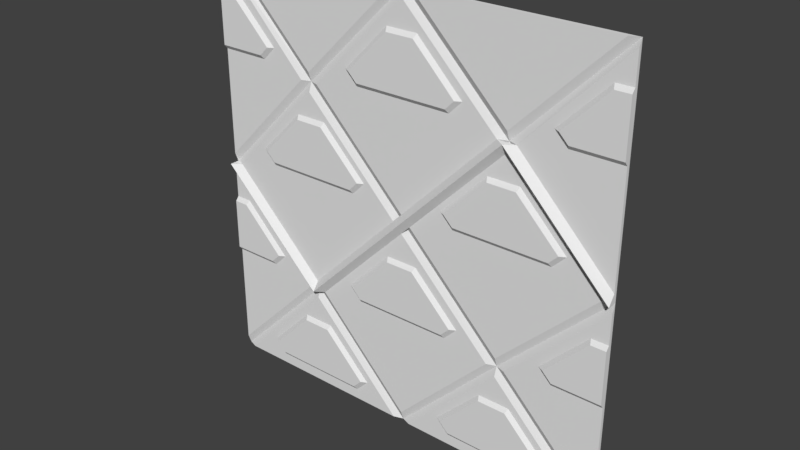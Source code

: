# Source: sec1_2b.blend  (saved by Blender 2.78.0; exported with 4.5.12 LTS)
import bpy
from mathutils import Matrix  # noqa: F401  (used for matrix-valued properties, if any)

bpy.ops.wm.read_factory_settings(use_empty=True)
scene = bpy.context.scene
scene.name = 'Scene'

# ---- collections
col_collection_1 = bpy.data.collections.new('Collection 1'); scene.collection.children.link(col_collection_1)

# ---- materials (node trees are filled in below, after node groups)
mat_sec1_2 = bpy.data.materials.new('sec1_2')
mat_sec1_2.alpha_threshold = 0.0
mat_sec1_2.use_transparent_shadow = False
mat_sec1_2.roughness = 0.5
mat_sec1_2_001 = bpy.data.materials.new('sec1_2.001')
mat_sec1_2_001.alpha_threshold = 0.0
mat_sec1_2_001.use_transparent_shadow = False
mat_sec1_2_001.roughness = 0.5

# ---- material node trees

# ---- world
world_world = bpy.data.worlds.new('World'); scene.world = world_world
world_world.color = (0.05088, 0.05088, 0.05088)
world_world.use_sun_shadow = False
world_world.sun_shadow_jitter_overblur = 0.0
world_world.cycles.sampling_method = 'MANUAL'

# ---- meshes
me_sec1_2b_meshdata_002 = bpy.data.meshes.new('sec1_2b_meshdata.002')
me_sec1_2b_meshdata_002.from_pydata([(-1.223, 1.26, -1.863e-09), (1.223, 1.26, -1.863e-09), (0.0, 1.26, -0.05657), (-0.5787, 1.26, -0.6353), (0.6453, 1.26, 0.5887), (0.05657, 1.26, -2.384e-09), (-0.6348, 1.26, -0.5782), (0.5883, 1.26, 0.6448), (-0.05657, 1.26, -2.384e-09), (1.28, 1.22, -1.863e-09), (0.0, 1.26, 0.05657), (-1.28, 1.22, -1.863e-09), (0.7018, 1.26, 0.6453), (0.0, 1.22, 0.0), (1.28, 1.26, 0.05657), (0.645, 1.22, 0.645), (-0.6914, 1.26, -0.6348), (-1.28, 1.26, -0.05657), (-0.635, 1.22, -0.635), (0.02828, 1.26, -0.02828), (-0.02828, 1.26, 0.02828), (1.223, 1.26, -1.863e-09), (1.28, 1.28, -1.863e-09), (1.28, 1.26, 0.05657), (-1.28, 1.28, -1.863e-09)], [], [(2, 19, 13), (3, 2, 13, 18), (5, 4, 15, 13), (4, 1, 9, 15), (8, 6, 18, 13), (6, 0, 11, 18), (7, 10, 13, 15), (10, 20, 13), (14, 12, 15, 9), (17, 16, 18, 11), (19, 5, 13), (20, 8, 13), (22, 9, 21), (9, 22, 23), (11, 24, 17), (11, 0, 24), (7, 15, 12), (3, 18, 16)])
_uv = me_sec1_2b_meshdata_002.uv_layers.new(name='UVMap')
_uv.uv.foreach_set('vector', [0.5145, 0.5097, 0.5222, 0.5174, 0.5206, 0.519, 0.3577, 0.3528, 0.5145, 0.5097, 0.5206, 0.519, 0.3484, 0.3469, 0.5299, 0.525, 0.6895, 0.6846, 0.6954, 0.6939, 0.5206, 0.519, 0.7893, 0.7049, 0.9595, 0.5345, 0.9702, 0.5288, 0.7835, 0.7157, 0.5084, 0.5233, 0.3517, 0.3666, 0.3467, 0.3561, 0.5189, 0.5282, 0.2071, 0.3062, 0.04906, 0.4645, 0.03904, 0.47, 0.2124, 0.2963, 0.6832, 0.6981, 0.5238, 0.5387, 0.5189, 0.5282, 0.6937, 0.7031, 0.5238, 0.5387, 0.5161, 0.531, 0.5189, 0.5282, 0.9722, 0.5402, 0.802, 0.7106, 0.7913, 0.7163, 0.978, 0.5294, 0.04323, 0.4512, 0.2013, 0.2929, 0.2114, 0.2876, 0.03813, 0.4613, 0.5222, 0.5174, 0.5299, 0.525, 0.5206, 0.519, 0.5161, 0.531, 0.5084, 0.5233, 0.5189, 0.5282, 0.7417, 0.7375, 0.7311, 0.7273, 0.7417, 0.7375, 0.7279, 0.7372, 0.7305, 0.7396, 0.7329, 0.7398, 0.003175, 0.5072, 0.002705, 0.5015, 0.003238, 0.507, 0.04908, 0.4686, 0.04915, 0.4686, 0.04885, 0.4658, 0.7433, 0.7617, 0.7491, 0.7627, 0.7497, 0.7624, 0.2692, 0.2651, 0.2611, 0.2615, 0.2606, 0.2618])
me_sec1_2b_meshdata_002.materials.append(mat_sec1_2)
me_sec1_2b_meshdata_002.use_remesh_preserve_volume = False
me_sec1_2b_meshdata_002.use_remesh_preserve_attributes = False
me_sec1_2b_meshdata_002.use_mirror_vertex_groups = False
me_sec1_2b_meshdata_002.update()
me_sec1_2b_meshdata = bpy.data.meshes.new('sec1_2b_meshdata')
me_sec1_2b_meshdata.from_pydata([(-0.9793, 1.26, 0.702), (-0.8991, 1.26, 0.7823), (-1.182, 1.26, 1.065), (-0.9896, 1.24, 0.727), (-0.9344, 1.24, 0.7823), (-1.192, 1.24, 1.04), (-1.28, 1.24, 1.04), (-1.28, 1.26, 1.065), (-1.28, 1.24, 0.727), (-1.28, 1.26, 0.702), (-0.9793, 1.26, -0.5897), (-0.8991, 1.26, -0.5094), (-1.182, 1.26, -0.2269), (-0.9896, 1.24, -0.5647), (-0.9344, 1.24, -0.5094), (-1.192, 1.24, -0.2519), (-1.28, 1.24, -0.2519), (-1.28, 1.26, -0.2269), (-1.28, 1.26, -0.5897), (-1.28, 1.24, -0.5647), (-1.28, 1.28, -1.28), (1.28, 1.28, -1.28), (-1.28, 1.28, 1.28), (1.28, 1.28, 1.28), (-1.223, 1.26, -1.863e-09), (1.223, 1.26, -1.863e-09), (0.0, 1.26, -1.223), (0.0, 1.26, 1.224), (0.0, 1.26, -0.05657), (-0.5787, 1.26, -0.6353), (-0.6453, 1.26, 0.5887), (0.6453, 1.26, 0.5887), (0.5787, 1.26, -0.6353), (0.6348, 1.26, -0.5782), (0.05657, 1.26, -2.384e-09), (-0.6348, 1.26, -0.5782), (0.0, 1.28, -1.28), (0.5883, 1.26, 0.6448), (-0.05657, 1.26, -2.384e-09), (0.6914, 1.26, -0.6348), (1.28, 1.28, -1.863e-09), (0.0, 1.26, 0.05657), (-0.6353, 1.26, -0.6918), (-0.5883, 1.26, 0.6448), (-1.28, 1.28, -1.863e-09), (0.7018, 1.26, 0.6453), (0.0, 1.28, 0.0), (-0.6448, 1.26, 0.7014), (0.0, 1.28, 1.28), (-1.223, 1.26, 1.28), (-0.05657, 1.26, 1.28), (-0.7018, 1.26, 0.6453), (-1.28, 1.26, 1.24), (-1.28, 1.26, 0.05657), (-0.645, 1.28, 0.645), (1.28, 1.26, 0.05657), (0.6448, 1.26, 0.7014), (1.28, 1.26, 1.24), (1.223, 1.26, 1.28), (0.05657, 1.26, 1.28), (0.645, 1.28, 0.645), (1.28, 1.26, -0.05657), (1.28, 1.26, -1.223), (0.6353, 1.26, -0.6918), (0.05657, 1.26, -1.28), (1.223, 1.26, -1.28), (0.635, 1.28, -0.635), (-1.223, 1.26, -1.28), (-0.05657, 1.26, -1.28), (-0.6914, 1.26, -0.6348), (-1.28, 1.26, -0.05657), (-1.28, 1.26, -1.223), (-0.635, 1.28, -0.635), (0.02828, 1.28, -0.02828), (-0.02828, 1.28, 0.02828), (1.28, 1.28, -0.6348), (1.28, 1.26, -0.6348), (1.28, 1.26, 0.6453), (1.28, 1.28, 0.6453), (-1.28, 1.26, 0.6453), (-1.28, 1.28, 0.6453), (-1.28, 1.28, -0.6348), (-1.28, 1.26, -0.6348), (0.9361, 1.26, 0.0771), (1.016, 1.26, 0.1574), (0.7338, 1.26, 0.4398), (0.5413, 1.26, 0.4398), (0.3399, 1.26, 0.0771), (0.2608, 1.26, 0.1562), (0.9257, 1.24, 0.1021), (0.9809, 1.24, 0.1574), (0.7235, 1.24, 0.4148), (0.5517, 1.24, 0.4148), (0.3503, 1.24, 0.1021), (0.296, 1.24, 0.1563), (0.9361, 1.26, -1.215), (1.016, 1.26, -1.134), (0.7338, 1.26, -0.8518), (0.5413, 1.26, -0.8518), (0.3399, 1.26, -1.215), (0.2608, 1.26, -1.135), (0.9257, 1.24, -1.19), (0.9809, 1.24, -1.134), (0.7235, 1.24, -0.8768), (0.5517, 1.24, -0.8768), (0.3503, 1.24, -1.19), (0.296, 1.24, -1.135), (-0.3401, 1.26, 0.0771), (-0.2599, 1.26, 0.1574), (-0.5424, 1.26, 0.4398), (-0.7349, 1.26, 0.4398), (-0.9363, 1.26, 0.0771), (-1.015, 1.26, 0.1562), (-0.3504, 1.24, 0.1021), (-0.2953, 1.24, 0.1574), (-0.5527, 1.24, 0.4148), (-0.7244, 1.24, 0.4148), (-0.9259, 1.24, 0.1021), (-0.9801, 1.24, 0.1563), (-0.3401, 1.26, -1.215), (-0.2599, 1.26, -1.134), (-0.5424, 1.26, -0.8518), (-0.7349, 1.26, -0.8518), (-0.9363, 1.26, -1.215), (-1.015, 1.26, -1.135), (-0.3504, 1.24, -1.19), (-0.2953, 1.24, -1.134), (-0.5527, 1.24, -0.8768), (-0.7244, 1.24, -0.8768), (-0.9259, 1.24, -1.19), (-0.9801, 1.24, -1.135), (0.2998, 1.26, 0.702), (0.38, 1.26, 0.7823), (0.09754, 1.26, 1.065), (-0.09496, 1.26, 1.065), (-0.2964, 1.26, 0.702), (-0.3755, 1.26, 0.7811), (0.2895, 1.24, 0.727), (0.3446, 1.24, 0.7823), (0.08719, 1.24, 1.04), (-0.08452, 1.24, 1.04), (-0.286, 1.24, 0.727), (-0.3402, 1.24, 0.7812), (0.2998, 1.26, -0.5897), (0.38, 1.26, -0.5094), (0.09754, 1.26, -0.2269), (-0.09496, 1.26, -0.2269), (-0.2964, 1.26, -0.5897), (-0.3755, 1.26, -0.5106), (0.2895, 1.24, -0.5647), (0.3446, 1.24, -0.5094), (0.08719, 1.24, -0.2519), (-0.08452, 1.24, -0.2519), (-0.286, 1.24, -0.5647), (-0.3402, 1.24, -0.5105), (1.181, 1.26, 1.065), (0.9795, 1.26, 0.702), (0.9003, 1.26, 0.7811), (1.191, 1.24, 1.04), (0.9898, 1.24, 0.727), (0.9356, 1.24, 0.7812), (1.181, 1.26, -0.2269), (0.9795, 1.26, -0.5897), (0.9003, 1.26, -0.5106), (1.191, 1.24, -0.2519), (0.9898, 1.24, -0.5647), (0.9356, 1.24, -0.5105), (1.28, 1.24, -0.2519), (1.28, 1.26, -0.2269), (1.28, 1.24, 1.04), (1.28, 1.26, 1.065), (1.28, 1.26, -0.5897), (1.28, 1.24, 0.727), (1.28, 1.26, 0.702), (1.28, 1.24, -0.5647)], [], [(4, 3, 0, 1), (5, 4, 1, 2), (6, 5, 2, 7), (3, 8, 9, 0), (6, 8, 3, 4, 5), (14, 13, 10, 11), (15, 14, 11, 12), (16, 15, 12, 17), (13, 19, 18, 10), (16, 19, 13, 14, 15), (51, 79, 53), (35, 38, 24), (64, 65, 63), (56, 58, 59), (67, 68, 42), (57, 45, 77), (71, 69, 82), (34, 33, 25), (47, 50, 49), (41, 37, 43), (61, 39, 76), (28, 29, 32), (28, 73, 46), (29, 28, 46, 72), (26, 29, 72, 36), (32, 26, 36, 66), (34, 31, 60, 46), (33, 34, 73, 66), (31, 25, 40, 60), (25, 33, 66, 40), (38, 35, 72, 46), (35, 24, 44, 72), (30, 38, 74, 54), (24, 30, 54, 44), (37, 41, 46, 60), (41, 74, 46), (43, 27, 48, 54), (27, 37, 60, 48), (49, 50, 48, 22), (47, 49, 22, 54), (50, 47, 54, 48), (53, 79, 80, 44), (52, 51, 54, 22), (51, 53, 44, 54), (57, 77, 78, 23), (45, 57, 23, 60), (55, 45, 60, 40), (59, 58, 23, 48), (58, 56, 60, 23), (56, 59, 48, 60), (61, 76, 75, 40), (62, 39, 66, 21), (39, 61, 40, 66), (65, 64, 36, 21), (63, 65, 21, 66), (64, 63, 66, 36), (68, 67, 20, 36), (67, 42, 72, 20), (42, 68, 36, 72), (71, 82, 81, 20), (69, 71, 20, 72), (70, 69, 72, 44), (73, 28, 32, 66), (73, 34, 46), (74, 41, 43, 54), (74, 38, 46), (24, 38, 30), (25, 31, 34), (43, 37, 27), (32, 29, 26), (76, 39, 62), (75, 76, 62, 21), (78, 77, 55, 40), (77, 45, 55), (79, 51, 52), (80, 79, 52, 22), (81, 82, 70, 44), (82, 69, 70), (93, 89, 90, 91, 92, 94), (90, 89, 83, 84), (91, 90, 84, 85), (92, 91, 85, 86), (93, 94, 88, 87), (94, 92, 86, 88), (89, 93, 87, 83), (105, 101, 102, 103, 104, 106), (102, 101, 95, 96), (103, 102, 96, 97), (104, 103, 97, 98), (105, 106, 100, 99), (106, 104, 98, 100), (101, 105, 99, 95), (117, 113, 114, 115, 116, 118), (114, 113, 107, 108), (115, 114, 108, 109), (116, 115, 109, 110), (117, 118, 112, 111), (118, 116, 110, 112), (113, 117, 111, 107), (129, 125, 126, 127, 128, 130), (126, 125, 119, 120), (127, 126, 120, 121), (128, 127, 121, 122), (129, 130, 124, 123), (130, 128, 122, 124), (125, 129, 123, 119), (141, 137, 138, 139, 140, 142), (138, 137, 131, 132), (139, 138, 132, 133), (140, 139, 133, 134), (141, 142, 136, 135), (142, 140, 134, 136), (137, 141, 135, 131), (153, 149, 150, 151, 152, 154), (150, 149, 143, 144), (151, 150, 144, 145), (152, 151, 145, 146), (153, 154, 148, 147), (154, 152, 146, 148), (149, 153, 147, 143), (159, 172, 169, 158, 160), (159, 160, 157, 156), (160, 158, 155, 157), (165, 174, 167, 164, 166), (165, 166, 163, 162), (166, 164, 161, 163), (164, 167, 168, 161), (158, 169, 170, 155), (173, 172, 159, 156), (171, 174, 165, 162), (168, 167, 174, 171), (170, 169, 172, 173), (17, 18, 19, 16), (7, 9, 8, 6)])
me_sec1_2b_meshdata.polygons.foreach_set('material_index', [1, 1, 1, 1, 1, 1, 1, 1, 1, 1, 0, 0, 0, 0, 0, 0, 0, 0, 0, 0, 0, 0, 0, 0, 0, 0, 0, 0, 0, 0, 0, 0, 0, 0, 0, 0, 0, 0, 0, 0, 0, 0, 0, 0, 0, 0, 0, 0, 0, 0, 0, 0, 0, 0, 0, 0, 0, 0, 0, 0, 0, 0, 0, 0, 0, 0, 0, 0, 0, 0, 0, 0, 0, 0, 0, 0, 0, 0, 1, 1, 1, 1, 1, 1, 1, 1, 1, 1, 1, 1, 1, 1, 1, 1, 1, 1, 1, 1, 1, 1, 1, 1, 1, 1, 1, 1, 1, 1, 1, 1, 1, 1, 1, 1, 1, 1, 1, 1, 1, 1, 1, 1, 1, 1, 1, 1, 1, 1, 1, 1, 1, 1, 1, 1])
_uv = me_sec1_2b_meshdata.uv_layers.new(name='UVMap')
_uv.uv.foreach_set('vector', [0.8142, 0.5298, 0.8012, 0.5298, 0.7995, 0.5257, 0.8183, 0.5257, 0.7218, 0.6589, 0.7808, 0.6589, 0.7849, 0.6629, 0.7201, 0.6629, 0.7505, 0.6499, 0.769, 0.6499, 0.7713, 0.6553, 0.7505, 0.6553, 0.7847, 0.5378, 0.7397, 0.5378, 0.7397, 0.5339, 0.7863, 0.5339, 0.7486, 0.6376, 0.7486, 0.5492, 0.83, 0.5492, 0.8456, 0.5648, 0.7729, 0.6376, 0.8142, 0.5298, 0.8012, 0.5298, 0.7995, 0.5257, 0.8183, 0.5257, 0.7218, 0.6589, 0.7808, 0.6589, 0.7849, 0.6629, 0.7201, 0.6629, 0.7505, 0.6499, 0.769, 0.6499, 0.7713, 0.6553, 0.7505, 0.6553, 0.7847, 0.5378, 0.7397, 0.5378, 0.7397, 0.5339, 0.7863, 0.5339, 0.7486, 0.6376, 0.7486, 0.5492, 0.83, 0.5492, 0.8456, 0.5648, 0.7729, 0.6376, 0.2165, 0.7521, 0.004686, 0.7521, 0.004686, 0.5365, 0.5075, 0.08646, 0.6714, 0.2503, 0.3408, 0.2503, 0.5154, 0.1803, 0.6155, 0.1803, 0.5651, 0.2308, 0.5096, 0.6444, 0.6463, 0.7811, 0.3705, 0.7811, 0.3984, 0.1803, 0.4985, 0.1803, 0.4488, 0.2308, 0.5655, 0.3489, 0.5159, 0.2979, 0.5655, 0.2979, 0.004771, 0.03649, 0.2204, 0.2519, 0.004771, 0.2519, 0.3312, 0.2543, 0.4998, 0.08573, 0.6715, 0.2543, 0.4997, 0.6591, 0.64, 0.797, 0.3618, 0.797, 0.5, 0.5363, 0.7155, 0.7518, 0.2845, 0.7518, 0.5655, 0.3483, 0.515, 0.2987, 0.5655, 0.2987, 0.5658, 0.3493, 0.5162, 0.2996, 0.6155, 0.2996, 0.5022, 0.4848, 0.5022, 0.4849, 0.5022, 0.4849, 0.501, 0.4837, 0.5022, 0.4848, 0.5022, 0.4849, 0.5009, 0.4837, 0.5033, 0.508, 0.4999, 0.5115, 0.4996, 0.5115, 0.5033, 0.5077, 0.5067, 0.5115, 0.5033, 0.508, 0.5033, 0.5077, 0.507, 0.5115, 0.5023, 0.4849, 0.5034, 0.4861, 0.5034, 0.4862, 0.5022, 0.4849, 0.507, 0.5118, 0.5036, 0.5153, 0.5035, 0.5151, 0.507, 0.5115, 0.5034, 0.4861, 0.5045, 0.4849, 0.5046, 0.4849, 0.5034, 0.4862, 0.5105, 0.5153, 0.507, 0.5118, 0.507, 0.5115, 0.5108, 0.5153, 0.503, 0.5153, 0.4996, 0.5118, 0.4996, 0.5115, 0.5033, 0.5153, 0.4996, 0.5118, 0.4961, 0.5153, 0.4958, 0.5153, 0.4996, 0.5115, 0.5009, 0.4861, 0.502, 0.4849, 0.5021, 0.485, 0.5009, 0.4862, 0.4998, 0.4849, 0.5009, 0.4861, 0.5009, 0.4862, 0.4997, 0.4849, 0.5068, 0.5191, 0.5033, 0.5156, 0.5033, 0.5153, 0.5071, 0.5191, 0.5033, 0.5156, 0.5031, 0.5154, 0.5033, 0.5153, 0.501, 0.4862, 0.5022, 0.4873, 0.5022, 0.4874, 0.5009, 0.4862, 0.5022, 0.4873, 0.5033, 0.4862, 0.5034, 0.4862, 0.5022, 0.4874, 0.0221, 0.9992, 0.4779, 0.9992, 0.5, 0.9992, 0.0, 0.9992, 0.4995, 0.5194, 0.4961, 0.5228, 0.4958, 0.5228, 0.4995, 0.5191, 0.503, 0.5228, 0.4995, 0.5194, 0.4995, 0.5191, 0.5033, 0.5228, 0.0031, 0.5221, 0.0031, 0.7521, 0.0031, 0.7521, 0.0031, 0.5, 0.4997, 0.4873, 0.5008, 0.4862, 0.5009, 0.4862, 0.4997, 0.4874, 0.4992, 0.5191, 0.4958, 0.5156, 0.4958, 0.5153, 0.4995, 0.5191, 0.9969, 0.9844, 0.9969, 0.7521, 0.9969, 0.7521, 0.9969, 1.0, 0.5035, 0.4862, 0.5046, 0.4873, 0.5046, 0.4874, 0.5034, 0.4862, 0.5108, 0.5156, 0.5074, 0.5191, 0.5071, 0.5191, 0.5108, 0.5153, 0.5221, 0.9992, 0.9779, 0.9992, 1.0, 0.9992, 0.5, 0.9992, 0.5105, 0.5228, 0.5071, 0.5194, 0.5071, 0.5191, 0.5108, 0.5228, 0.5071, 0.5194, 0.5036, 0.5228, 0.5033, 0.5228, 0.5071, 0.5191, 0.9969, 0.4779, 0.9969, 0.252, 0.9969, 0.252, 0.9969, 0.5, 0.5108, 0.508, 0.5074, 0.5115, 0.507, 0.5115, 0.5108, 0.5077, 0.5035, 0.4837, 0.5046, 0.4848, 0.5046, 0.4849, 0.5034, 0.4837, 0.9779, 0.00123, 0.5221, 0.00123, 0.5, 0.00123, 1.0, 0.00123, 0.5034, 0.4836, 0.5045, 0.4825, 0.5046, 0.4825, 0.5034, 0.4837, 0.5023, 0.4825, 0.5034, 0.4836, 0.5034, 0.4837, 0.5022, 0.4825, 0.4779, 0.00123, 0.0221, 0.00123, 0.0, 0.00123, 0.5, 0.00123, 0.4998, 0.4825, 0.5009, 0.4836, 0.5009, 0.4837, 0.4997, 0.4825, 0.5009, 0.4836, 0.502, 0.4825, 0.5022, 0.4825, 0.5009, 0.4837, 0.0031, 0.02227, 0.0031, 0.252, 0.0031, 0.252, 0.0031, 0.0, 0.4992, 0.5115, 0.4958, 0.508, 0.4958, 0.5077, 0.4996, 0.5115, 0.4997, 0.4848, 0.5008, 0.4837, 0.5009, 0.4837, 0.4997, 0.4849, 0.5022, 0.4849, 0.5022, 0.4848, 0.5033, 0.4837, 0.5034, 0.4837, 0.5035, 0.5151, 0.5036, 0.5153, 0.5033, 0.5153, 0.5031, 0.5154, 0.5033, 0.5156, 0.4998, 0.5191, 0.4995, 0.5191, 0.5021, 0.485, 0.502, 0.4849, 0.5022, 0.4849, 0.3984, 0.2963, 0.4985, 0.2963, 0.448, 0.3468, 0.6155, 0.2963, 0.5659, 0.3468, 0.5154, 0.2963, 0.3978, 0.2982, 0.4988, 0.2982, 0.4483, 0.3479, 0.712, 0.2518, 0.288, 0.2518, 0.5, 0.03651, 0.9952, 0.2519, 0.7796, 0.2519, 0.9952, 0.03649, 0.9969, 0.252, 0.9969, 0.252, 0.9969, 0.02227, 0.9969, 0.0, 0.9969, 0.7521, 0.9969, 0.7521, 0.9969, 0.5221, 0.9969, 0.5, 0.9953, 0.7521, 0.7835, 0.7521, 0.9953, 0.5365, 0.4485, 0.298, 0.4981, 0.298, 0.4485, 0.349, 0.0031, 0.7521, 0.0031, 0.7521, 0.0031, 0.9844, 0.0031, 1.0, 0.0031, 0.252, 0.0031, 0.252, 0.0031, 0.4779, 0.0031, 0.5, 0.5655, 0.2987, 0.616, 0.2987, 0.5655, 0.3483, 0.6674, 0.5492, 0.83, 0.5492, 0.8456, 0.5648, 0.7729, 0.6376, 0.7243, 0.6376, 0.6521, 0.5645, 0.8142, 0.5298, 0.8012, 0.5298, 0.7995, 0.5257, 0.8183, 0.5257, 0.7218, 0.6589, 0.7808, 0.6589, 0.7849, 0.6629, 0.7201, 0.6629, 0.732, 0.6499, 0.769, 0.6499, 0.7713, 0.6553, 0.7297, 0.6553, 0.675, 0.5297, 0.6614, 0.5297, 0.657, 0.5253, 0.6768, 0.5253, 0.7225, 0.6589, 0.7814, 0.6592, 0.7831, 0.6633, 0.7184, 0.6629, 0.7847, 0.5378, 0.6948, 0.5378, 0.6931, 0.5339, 0.7863, 0.5339, 0.6674, 0.5492, 0.83, 0.5492, 0.8456, 0.5648, 0.7729, 0.6376, 0.7243, 0.6376, 0.6521, 0.5645, 0.8142, 0.5298, 0.8012, 0.5298, 0.7995, 0.5257, 0.8183, 0.5257, 0.7218, 0.6589, 0.7808, 0.6589, 0.7849, 0.6629, 0.7201, 0.6629, 0.732, 0.6499, 0.769, 0.6499, 0.7713, 0.6553, 0.7297, 0.6553, 0.675, 0.5297, 0.6614, 0.5297, 0.657, 0.5253, 0.6768, 0.5253, 0.7225, 0.6589, 0.7814, 0.6592, 0.7831, 0.6633, 0.7184, 0.6629, 0.7847, 0.5378, 0.6948, 0.5378, 0.6931, 0.5339, 0.7863, 0.5339, 0.6674, 0.5492, 0.83, 0.5492, 0.8456, 0.5648, 0.7729, 0.6376, 0.7243, 0.6376, 0.6521, 0.5645, 0.8142, 0.5298, 0.8012, 0.5298, 0.7995, 0.5257, 0.8183, 0.5257, 0.7218, 0.6589, 0.7808, 0.6589, 0.7849, 0.6629, 0.7201, 0.6629, 0.732, 0.6499, 0.769, 0.6499, 0.7713, 0.6553, 0.7297, 0.6553, 0.675, 0.5297, 0.6614, 0.5297, 0.657, 0.5253, 0.6768, 0.5253, 0.7225, 0.6589, 0.7814, 0.6592, 0.7831, 0.6633, 0.7184, 0.6629, 0.7847, 0.5378, 0.6948, 0.5378, 0.6931, 0.5339, 0.7863, 0.5339, 0.6674, 0.5492, 0.83, 0.5492, 0.8456, 0.5648, 0.7729, 0.6376, 0.7243, 0.6376, 0.6521, 0.5645, 0.8142, 0.5298, 0.8012, 0.5298, 0.7995, 0.5257, 0.8183, 0.5257, 0.7218, 0.6589, 0.7808, 0.6589, 0.7849, 0.6629, 0.7201, 0.6629, 0.732, 0.6499, 0.769, 0.6499, 0.7713, 0.6553, 0.7297, 0.6553, 0.675, 0.5297, 0.6614, 0.5297, 0.657, 0.5253, 0.6768, 0.5253, 0.7225, 0.6589, 0.7814, 0.6592, 0.7831, 0.6633, 0.7184, 0.6629, 0.7847, 0.5378, 0.6948, 0.5378, 0.6931, 0.5339, 0.7863, 0.5339, 0.6674, 0.5492, 0.83, 0.5492, 0.8456, 0.5648, 0.7729, 0.6376, 0.7243, 0.6376, 0.6521, 0.5645, 0.8142, 0.5298, 0.8012, 0.5298, 0.7995, 0.5257, 0.8183, 0.5257, 0.7218, 0.6589, 0.7808, 0.6589, 0.7849, 0.6629, 0.7201, 0.6629, 0.732, 0.6499, 0.769, 0.6499, 0.7713, 0.6553, 0.7297, 0.6553, 0.675, 0.5297, 0.6614, 0.5297, 0.657, 0.5253, 0.6768, 0.5253, 0.7225, 0.6589, 0.7814, 0.6592, 0.7831, 0.6633, 0.7184, 0.6629, 0.7847, 0.5378, 0.6948, 0.5378, 0.6931, 0.5339, 0.7863, 0.5339, 0.6674, 0.5492, 0.83, 0.5492, 0.8456, 0.5648, 0.7729, 0.6376, 0.7243, 0.6376, 0.6521, 0.5645, 0.8142, 0.5298, 0.8012, 0.5298, 0.7995, 0.5257, 0.8183, 0.5257, 0.7218, 0.6589, 0.7808, 0.6589, 0.7849, 0.6629, 0.7201, 0.6629, 0.732, 0.6499, 0.769, 0.6499, 0.7713, 0.6553, 0.7297, 0.6553, 0.675, 0.5297, 0.6614, 0.5297, 0.657, 0.5253, 0.6768, 0.5253, 0.7225, 0.6589, 0.7814, 0.6592, 0.7831, 0.6633, 0.7184, 0.6629, 0.7847, 0.5378, 0.6948, 0.5378, 0.6931, 0.5339, 0.7863, 0.5339, 0.6674, 0.5492, 0.7486, 0.5492, 0.7486, 0.6376, 0.7243, 0.6376, 0.6521, 0.5645, 0.675, 0.5297, 0.6614, 0.5297, 0.657, 0.5253, 0.6768, 0.5253, 0.7225, 0.6589, 0.7814, 0.6592, 0.7831, 0.6633, 0.7184, 0.6629, 0.6674, 0.5492, 0.7486, 0.5492, 0.7486, 0.6376, 0.7243, 0.6376, 0.6521, 0.5645, 0.675, 0.5297, 0.6614, 0.5297, 0.657, 0.5253, 0.6768, 0.5253, 0.7225, 0.6589, 0.7814, 0.6592, 0.7831, 0.6633, 0.7184, 0.6629, 0.732, 0.6499, 0.7505, 0.6499, 0.7505, 0.6553, 0.7297, 0.6553, 0.732, 0.6499, 0.7505, 0.6499, 0.7505, 0.6553, 0.7297, 0.6553, 0.7397, 0.5339, 0.7397, 0.5378, 0.6948, 0.5378, 0.6931, 0.5339, 0.7397, 0.5339, 0.7397, 0.5378, 0.6948, 0.5378, 0.6931, 0.5339, 0.7487, 0.636, 0.7474, 0.6236, 0.7411, 0.5538, 0.7411, 0.5511, 0.7487, 0.636, 0.7474, 0.6236, 0.7411, 0.5538, 0.7411, 0.5511, 0.7487, 0.636, 0.7411, 0.5511, 0.7411, 0.5538, 0.7474, 0.6236, 0.7493, 0.6424, 0.7406, 0.5453, 0.7406, 0.5485, 0.7478, 0.6283])
me_sec1_2b_meshdata.materials.append(mat_sec1_2)
me_sec1_2b_meshdata.materials.append(mat_sec1_2_001)
me_sec1_2b_meshdata.use_remesh_preserve_volume = False
me_sec1_2b_meshdata.use_remesh_preserve_attributes = False
me_sec1_2b_meshdata.use_mirror_vertex_groups = False
me_sec1_2b_meshdata.update()

# ---- objects
ob_sec1_2b_wire = bpy.data.objects.new('sec1_2b_wire', me_sec1_2b_meshdata_002)
ob_sec1_2b_mesh = bpy.data.objects.new('sec1_2b_mesh', me_sec1_2b_meshdata)

# ---- transforms, parenting, visibility, modifiers, constraints
ob_sec1_2b_wire.location = (0.0, 0.0, 0.0)
ob_sec1_2b_wire.lineart.crease_threshold = 0.0
ob_sec1_2b_mesh.location = (0.0, 0.0, 0.0)
ob_sec1_2b_mesh.lineart.crease_threshold = 0.0

# ---- collection membership
col_collection_1.objects.link(ob_sec1_2b_wire)
col_collection_1.objects.link(ob_sec1_2b_mesh)

# ---- scene / render settings (as saved in the file)
scene.frame_start = 1; scene.frame_end = 2; scene.frame_set(1)
scene.render.engine = 'BLENDER_EEVEE_NEXT'
scene.render.resolution_percentage = 50
scene.render.dither_intensity = 0.0
scene.cycles.use_denoising = False
scene.cycles.samples = 128
scene.cycles.sampling_pattern = 'TABULATED_SOBOL'
scene.cycles.light_sampling_threshold = 0.0
scene.cycles.use_adaptive_sampling = False
scene.cycles.use_light_tree = False
scene.cycles.blur_glossy = 0.0
scene.cycles.sample_clamp_indirect = 0.0
scene.view_settings.view_transform = 'Standard'
bpy.context.view_layer.update()

# ---- added for rendering (the .blend has no active camera and no usable light): camera, sun
cam_auto = bpy.data.cameras.new('AutoCamera')
cam_auto.lens = 50.0
cam_auto.sensor_width = 36.0
cam_auto.clip_end = 1000.0
ob_auto_camera = bpy.data.objects.new('AutoCamera', cam_auto)
scene.collection.objects.link(ob_auto_camera)
ob_auto_camera.location = (3.35015, -2.77019, 2.68013)
ob_auto_camera.rotation_euler = (1.09748, -7.21219e-08, 0.694738)
scene.camera = ob_auto_camera
light_auto_sun = bpy.data.lights.new('AutoSun', 'SUN')
light_auto_sun.energy = 3.0
light_auto_sun.angle = 0.0523599
ob_auto_sun = bpy.data.objects.new('AutoSun', light_auto_sun)
scene.collection.objects.link(ob_auto_sun)
ob_auto_sun.rotation_euler = (0.872665, 0.174533, 0.523599)
bpy.context.view_layer.update()
